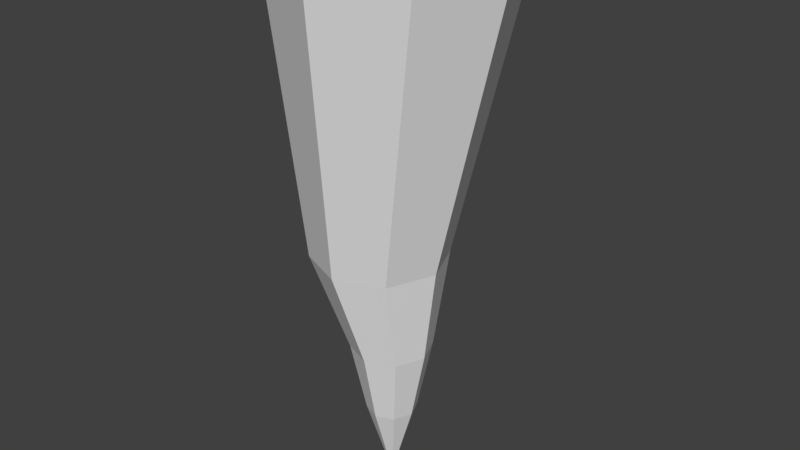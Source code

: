 # Source: treetrunk1.blend  (saved by Blender 2.77.0; exported with 4.5.12 LTS)
import bpy
from mathutils import Matrix  # noqa: F401  (used for matrix-valued properties, if any)

bpy.ops.wm.read_factory_settings(use_empty=True)
scene = bpy.context.scene
scene.name = 'Scene'

# ---- collections
col_collection_1 = bpy.data.collections.new('Collection 1'); scene.collection.children.link(col_collection_1)

# ---- world
world_world = bpy.data.worlds.new('World'); scene.world = world_world
world_world.color = (0.05088, 0.05088, 0.05088)
world_world.use_sun_shadow = False
world_world.sun_shadow_jitter_overblur = 0.0
world_world.cycles.sampling_method = 'MANUAL'

# ---- meshes
me_cylinder_001 = bpy.data.meshes.new('Cylinder.001')
me_cylinder_001.from_pydata([(-0.2103, 0.5768, -1.623), (0.0, 1.0, 1.0), (0.1976, 0.4078, -1.623), (0.7071, 0.7071, 1.0), (0.3665, -2.521e-08, -1.623), (1.0, -4.371e-08, 1.0), (0.1976, -0.4078, -1.623), (0.7071, -0.7071, 1.0), (-0.2103, -0.5768, -1.623), (-8.742e-08, -1.0, 1.0), (-0.6181, -0.4078, -1.623), (-0.7071, -0.7071, 1.0), (-0.787, 6.878e-09, -1.623), (-1.0, 1.192e-08, 1.0), (-0.6181, 0.4078, -1.623), (-0.7071, 0.7071, 1.0), (-0.08981, 0.35, -2.449), (0.1577, 0.2475, -2.449), (0.2602, -1.823e-08, -2.449), (0.1577, -0.2475, -2.449), (-0.08981, -0.35, -2.449), (-0.3373, -0.2475, -2.449), (-0.4398, 1.244e-09, -2.449), (-0.3373, 0.2475, -2.449), (-0.08981, 0.2189, -3.074), (0.06495, 0.1548, -3.074), (0.1291, -1e-08, -3.074), (0.06495, -0.1548, -3.074), (-0.08981, -0.2189, -3.074), (-0.2446, -0.1548, -3.074), (-0.3087, 2.174e-09, -3.074), (-0.2446, 0.1548, -3.074), (-0.08981, 0.05665, -3.601), (-0.04975, 0.04006, -3.601), (-0.03316, -3.97e-09, -3.601), (-0.04975, -0.04006, -3.601), (-0.08981, -0.05665, -3.601), (-0.1299, -0.04006, -3.601), (-0.1465, -8.179e-10, -3.601), (-0.1299, 0.04006, -3.601)], [], [(0, 1, 3, 2), (2, 3, 5, 4), (4, 5, 7, 6), (6, 7, 9, 8), (8, 9, 11, 10), (10, 11, 13, 12), (3, 1, 15, 13, 11, 9, 7, 5), (12, 13, 15, 14), (14, 15, 1, 0), (6, 8, 20, 19), (22, 23, 31, 30), (12, 14, 23, 22), (2, 4, 18, 17), (8, 10, 21, 20), (14, 0, 16, 23), (0, 2, 17, 16), (4, 6, 19, 18), (10, 12, 22, 21), (29, 30, 38, 37), (20, 21, 29, 28), (18, 19, 27, 26), (16, 17, 25, 24), (23, 16, 24, 31), (21, 22, 30, 29), (19, 20, 28, 27), (17, 18, 26, 25), (32, 33, 34, 35, 36, 37, 38, 39), (27, 28, 36, 35), (25, 26, 34, 33), (30, 31, 39, 38), (28, 29, 37, 36), (26, 27, 35, 34), (24, 25, 33, 32), (31, 24, 32, 39)])
me_cylinder_001.use_remesh_preserve_volume = False
me_cylinder_001.use_remesh_preserve_attributes = False
me_cylinder_001.use_mirror_vertex_groups = False
me_cylinder_001.update()

# ---- objects
ob_cylinder_001 = bpy.data.objects.new('Cylinder.001', me_cylinder_001)

# ---- transforms, parenting, visibility, modifiers, constraints
ob_cylinder_001.location = (-0.6752, -3.101, -1.989)
ob_cylinder_001.lineart.crease_threshold = 0.0

# ---- collection membership
col_collection_1.objects.link(ob_cylinder_001)

# ---- scene / render settings (as saved in the file)
scene.frame_start = 1; scene.frame_end = 250; scene.frame_set(1)
scene.render.engine = 'BLENDER_EEVEE_NEXT'
scene.render.resolution_percentage = 50
scene.render.dither_intensity = 0.0
scene.cycles.use_denoising = False
scene.cycles.samples = 128
scene.cycles.sampling_pattern = 'TABULATED_SOBOL'
scene.cycles.light_sampling_threshold = 0.0
scene.cycles.use_adaptive_sampling = False
scene.cycles.use_light_tree = False
scene.cycles.blur_glossy = 0.0
scene.cycles.sample_clamp_indirect = 0.0
scene.view_settings.view_transform = 'Standard'
bpy.context.view_layer.update()

# ---- added for rendering (the .blend has no active camera and no usable light): camera, sun
cam_auto = bpy.data.cameras.new('AutoCamera')
cam_auto.lens = 50.0
cam_auto.sensor_width = 36.0
cam_auto.clip_end = 1000.0
ob_auto_camera = bpy.data.objects.new('AutoCamera', cam_auto)
scene.collection.objects.link(ob_auto_camera)
ob_auto_camera.location = (4.32191, -9.09734, 0.708387)
ob_auto_camera.rotation_euler = (1.09748, -7.21219e-08, 0.694738)
scene.camera = ob_auto_camera
light_auto_sun = bpy.data.lights.new('AutoSun', 'SUN')
light_auto_sun.energy = 3.0
light_auto_sun.angle = 0.0523599
ob_auto_sun = bpy.data.objects.new('AutoSun', light_auto_sun)
scene.collection.objects.link(ob_auto_sun)
ob_auto_sun.rotation_euler = (0.872665, 0.174533, 0.523599)
bpy.context.view_layer.update()
